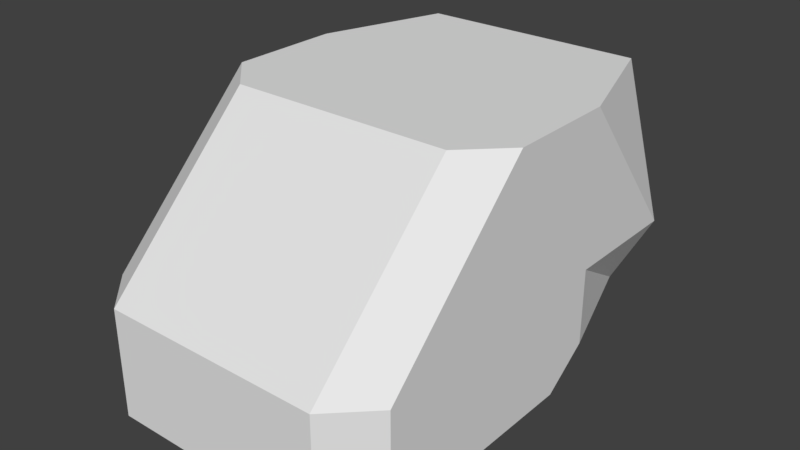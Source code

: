 # Source: Medium_AA_MOUNT.blend  (saved by Blender 2.79.0; exported with 4.5.12 LTS)
import bpy
from mathutils import Matrix  # noqa: F401  (used for matrix-valued properties, if any)

bpy.ops.wm.read_factory_settings(use_empty=True)
scene = bpy.context.scene
scene.name = 'Scene'

# ---- collections
col_collection_1 = bpy.data.collections.new('Collection 1'); scene.collection.children.link(col_collection_1)

# ---- materials (node trees are filled in below, after node groups)
mat_material = bpy.data.materials.new('Material')
mat_material.alpha_threshold = 0.0
mat_material.use_transparent_shadow = False
mat_material.roughness = 0.5

# ---- material node trees

# ---- world
world_world = bpy.data.worlds.new('World'); scene.world = world_world
world_world.color = (0.05088, 0.05088, 0.05088)
world_world.use_sun_shadow = False
world_world.sun_shadow_jitter_overblur = 0.0
world_world.cycles.sampling_method = 'MANUAL'

# ---- meshes
me_tb = bpy.data.meshes.new('TB')
me_tb.from_pydata([(0.7311, -1.0, -0.4968), (0.0, -1.0, -0.4968), (1.0, -0.7352, -0.4968), (1.0, 1.0, -0.4968), (1.0, -0.7352, -1.206), (1.0, 0.2743, 0.5032), (1.0, 0.7058, -1.206), (1.0, 1.0, 0.5032), (0.0, 1.0, -1.206), (0.0, 1.0, 0.5032), (0.0, -1.0, -1.206), (0.0, 0.009515, 0.5032), (1.0, 1.0, -0.9968), (1.0, -0.7352, -0.9968), (0.0, -1.0, -0.9968), (0.0, 1.0, -0.9968), (0.0, 2.068, -0.4968), (1.0, 1.813, -0.4968), (0.7311, 1.813, 0.5032), (0.0, 1.813, 0.5032), (0.7311, 1.813, -0.9968), (0.0, 1.813, -0.9968), (0.7311, 1.0, 0.5032), (0.7311, -1.0, -1.206), (0.7311, 1.0, -1.206), (0.7311, 0.009515, 0.5032), (0.7311, -1.0, -0.9968), (0.7311, 1.0, -0.9968), (0.7311, 2.068, -0.4968)], [], [(23, 26, 14, 10), (3, 12, 20, 17), (3, 7, 5, 2), (7, 3, 17, 18), (24, 6, 4, 23), (12, 3, 2, 13), (22, 9, 11, 25), (6, 12, 13, 4), (0, 25, 11, 1), (26, 0, 1, 14), (24, 27, 12, 6), (28, 18, 17), (20, 28, 17), (22, 7, 18), (27, 15, 21, 20), (12, 27, 20), (9, 22, 18, 19), (21, 16, 28, 20), (16, 19, 18, 28), (8, 15, 27, 24), (13, 2, 0, 26), (2, 5, 25, 0), (7, 22, 25, 5), (8, 24, 23, 10), (4, 13, 26, 23)])
_uv = me_tb.uv_layers.new(name='UVMap')
_uv.uv.foreach_set('vector', [0.03882, 0.3636, 0.06929, 0.3636, 0.06929, 0.4398, 0.03882, 0.4398, 0.142, 0.1302, 0.06929, 0.1302, 0.06929, 0.07468, 0.142, 0.04664, 0.142, 0.1302, 0.2875, 0.1302, 0.2875, 0.2047, 0.142, 0.3083, 0.2875, 0.1302, 0.142, 0.1302, 0.142, 0.04664, 0.2875, 0.07468, 0.472, 0.3393, 0.4329, 0.2963, 0.4329, 0.08539, 0.472, 0.04664, 0.06929, 0.1302, 0.142, 0.1302, 0.142, 0.3083, 0.06929, 0.3083, 0.3938, 0.3393, 0.2875, 0.3393, 0.2875, 0.1944, 0.3938, 0.1944, 0.03882, 0.1604, 0.06929, 0.1302, 0.06929, 0.3083, 0.03882, 0.3083, 0.3938, 0.04664, 0.3938, 0.1944, 0.2875, 0.1944, 0.2875, 0.04664, 0.06929, 0.3636, 0.142, 0.3636, 0.142, 0.4398, 0.06929, 0.4398, 0.1602, 0.5468, 0.1906, 0.5468, 0.1906, 0.5862, 0.1571, 0.5862, 0.472, 0.415, 0.472, 0.5583, 0.4329, 0.4123, 0.472, 0.3393, 0.472, 0.415, 0.4329, 0.4123, 0.3938, 0.3393, 0.4329, 0.3393, 0.3938, 0.4584, 0.1571, 0.4792, 0.1571, 0.5862, 0.03882, 0.5862, 0.03882, 0.4792, 0.1571, 0.4398, 0.1571, 0.4792, 0.03882, 0.4792, 0.2875, 0.3393, 0.3938, 0.3393, 0.3938, 0.4584, 0.2875, 0.4584, 0.5784, 0.3393, 0.5784, 0.415, 0.472, 0.415, 0.472, 0.3393, 0.5784, 0.415, 0.5784, 0.5583, 0.472, 0.5583, 0.472, 0.415, 0.1602, 0.4398, 0.1906, 0.4398, 0.1906, 0.5468, 0.1602, 0.5468, 0.06929, 0.3083, 0.142, 0.3083, 0.142, 0.3636, 0.06929, 0.3636, 0.142, 0.3083, 0.2875, 0.2047, 0.2875, 0.2599, 0.142, 0.3636, 0.4329, 0.3393, 0.3938, 0.3393, 0.3938, 0.1944, 0.4329, 0.2331, 0.5784, 0.3393, 0.472, 0.3393, 0.472, 0.04664, 0.5784, 0.04664, 0.03882, 0.3083, 0.06929, 0.3083, 0.06929, 0.3636, 0.03882, 0.3636])
me_tb.materials.append(mat_material)
me_tb.use_remesh_preserve_volume = False
me_tb.use_remesh_preserve_attributes = False
me_tb.use_mirror_vertex_groups = False
me_tb.update()

# ---- objects
ob_tb = bpy.data.objects.new('TB', me_tb)

# ---- transforms, parenting, visibility, modifiers, constraints
ob_tb.location = (0.0, 0.0, 0.0)
ob_tb.scale = (0.1152, 0.1152, 0.1152)
ob_tb.lineart.crease_threshold = 0.0
_m = ob_tb.modifiers.new('Mirror', 'MIRROR')
_m.use_clip = True

# ---- collection membership
col_collection_1.objects.link(ob_tb)

# ---- scene / render settings (as saved in the file)
scene.frame_start = 1; scene.frame_end = 250; scene.frame_set(1)
scene.render.engine = 'BLENDER_EEVEE_NEXT'
scene.render.resolution_percentage = 50
scene.render.dither_intensity = 0.0
scene.cycles.use_denoising = False
scene.cycles.samples = 128
scene.cycles.sampling_pattern = 'TABULATED_SOBOL'
scene.cycles.use_adaptive_sampling = False
scene.cycles.use_light_tree = False
scene.cycles.blur_glossy = 0.0
scene.cycles.sample_clamp_indirect = 0.0
scene.view_settings.view_transform = 'Standard'
bpy.context.view_layer.update()

# ---- added for rendering (the .blend has no active camera and no usable light): camera, sun
cam_auto = bpy.data.cameras.new('AutoCamera')
cam_auto.lens = 50.0
cam_auto.sensor_width = 36.0
cam_auto.clip_end = 1000.0
ob_auto_camera = bpy.data.objects.new('AutoCamera', cam_auto)
scene.collection.objects.link(ob_auto_camera)
ob_auto_camera.location = (0.430876, -0.455539, 0.304195)
ob_auto_camera.rotation_euler = (1.09748, -7.21219e-08, 0.694738)
scene.camera = ob_auto_camera
light_auto_sun = bpy.data.lights.new('AutoSun', 'SUN')
light_auto_sun.energy = 3.0
light_auto_sun.angle = 0.0523599
ob_auto_sun = bpy.data.objects.new('AutoSun', light_auto_sun)
scene.collection.objects.link(ob_auto_sun)
ob_auto_sun.rotation_euler = (0.872665, 0.174533, 0.523599)
bpy.context.view_layer.update()
